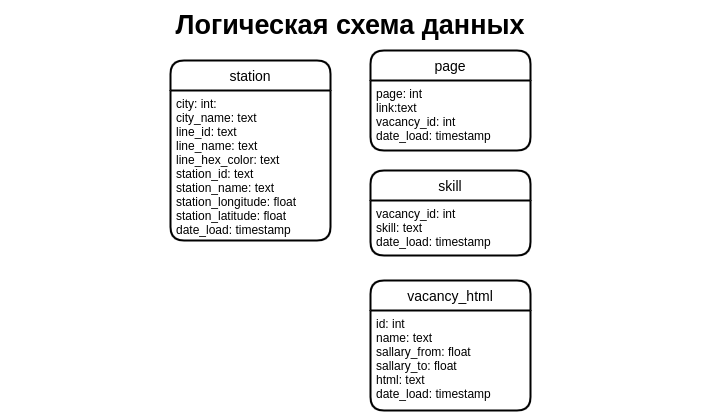

The diagram above was exported from draw.io. Its source (the exported page's mxGraphModel, read from the mxfile embedded in the PNG):
<mxGraphModel dx="999" dy="502" grid="1" gridSize="10" guides="1" tooltips="1" connect="1" arrows="1" fold="1" page="1" pageScale="1" pageWidth="827" pageHeight="1169" math="0" shadow="0">
  <root>
    <mxCell id="0" />
    <mxCell id="1" parent="0" />
    <mxCell id="2" value="page" style="swimlane;childLayout=stackLayout;horizontal=1;startSize=30;horizontalStack=0;rounded=1;fontSize=14;fontStyle=0;strokeWidth=2;resizeParent=0;resizeLast=1;shadow=0;dashed=0;align=center;fillColor=default;gradientColor=none;" parent="1" vertex="1">
      <mxGeometry x="430" y="70" width="160" height="100" as="geometry" />
    </mxCell>
    <mxCell id="3" value="page: int&#10;link:text&#10;vacancy_id: int&#10;date_load: timestamp" style="align=left;strokeColor=none;fillColor=none;spacingLeft=4;fontSize=12;verticalAlign=top;resizable=0;rotatable=0;part=1;" parent="2" vertex="1">
      <mxGeometry y="30" width="160" height="70" as="geometry" />
    </mxCell>
    <mxCell id="4" value="vacancy_html" style="swimlane;childLayout=stackLayout;horizontal=1;startSize=30;horizontalStack=0;rounded=1;fontSize=14;fontStyle=0;strokeWidth=2;resizeParent=0;resizeLast=1;shadow=0;dashed=0;align=center;fillColor=default;gradientColor=none;" parent="1" vertex="1">
      <mxGeometry x="430" y="300" width="160" height="130" as="geometry" />
    </mxCell>
    <mxCell id="5" value="id: int&#10;name: text&#10;sallary_from: float&#10;sallary_to: float&#10;html: text&#10;date_load: timestamp" style="align=left;strokeColor=none;fillColor=none;spacingLeft=4;fontSize=12;verticalAlign=top;resizable=0;rotatable=0;part=1;" parent="4" vertex="1">
      <mxGeometry y="30" width="160" height="100" as="geometry" />
    </mxCell>
    <mxCell id="6" value="skill" style="swimlane;childLayout=stackLayout;horizontal=1;startSize=30;horizontalStack=0;rounded=1;fontSize=14;fontStyle=0;strokeWidth=2;resizeParent=0;resizeLast=1;shadow=0;dashed=0;align=center;fillColor=default;gradientColor=none;" parent="1" vertex="1">
      <mxGeometry x="430" y="190" width="160" height="85" as="geometry" />
    </mxCell>
    <mxCell id="7" value="vacancy_id: int&#10;skill: text&#10;date_load: timestamp" style="align=left;strokeColor=none;fillColor=none;spacingLeft=4;fontSize=12;verticalAlign=top;resizable=0;rotatable=0;part=1;" parent="6" vertex="1">
      <mxGeometry y="30" width="160" height="55" as="geometry" />
    </mxCell>
    <mxCell id="8" value="&lt;span style=&quot;font-size: 27px&quot;&gt;&lt;b&gt;Логическая схема данных&lt;/b&gt;&lt;/span&gt;" style="text;html=1;strokeColor=none;fillColor=none;align=center;verticalAlign=middle;whiteSpace=wrap;rounded=0;" parent="1" vertex="1">
      <mxGeometry x="60" y="20" width="700" height="50" as="geometry" />
    </mxCell>
    <mxCell id="11" value="station" style="swimlane;childLayout=stackLayout;horizontal=1;startSize=30;horizontalStack=0;rounded=1;fontSize=14;fontStyle=0;strokeWidth=2;resizeParent=0;resizeLast=1;shadow=0;dashed=0;align=center;fillColor=default;gradientColor=none;" parent="1" vertex="1">
      <mxGeometry x="230" y="80" width="160" height="180" as="geometry" />
    </mxCell>
    <mxCell id="12" value="city: int: &#10;city_name: text&#10;line_id: text&#10;line_name: text&#10;line_hex_color: text&#10;station_id: text&#10;station_name: text&#10;station_longitude: float&#10;station_latitude: float&#10;date_load: timestamp" style="align=left;strokeColor=none;fillColor=none;spacingLeft=4;fontSize=12;verticalAlign=top;resizable=0;rotatable=0;part=1;" parent="11" vertex="1">
      <mxGeometry y="30" width="160" height="150" as="geometry" />
    </mxCell>
  </root>
</mxGraphModel>